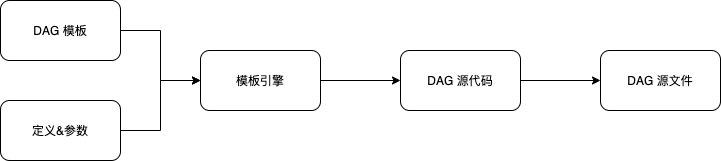

The diagram above was exported from draw.io. Its source (the exported page's mxGraphModel, read from the mxfile embedded in the PNG):
<mxGraphModel dx="1042" dy="672" grid="1" gridSize="10" guides="1" tooltips="1" connect="1" arrows="1" fold="1" page="1" pageScale="1" pageWidth="827" pageHeight="1169" math="0" shadow="0">
  <root>
    <mxCell id="0" />
    <mxCell id="1" parent="0" />
    <mxCell id="YQcFpO95Lhu_cAwA3Cig-5" style="edgeStyle=orthogonalEdgeStyle;rounded=0;orthogonalLoop=1;jettySize=auto;html=1;exitX=1;exitY=0.5;exitDx=0;exitDy=0;entryX=0;entryY=0.5;entryDx=0;entryDy=0;" parent="1" source="YQcFpO95Lhu_cAwA3Cig-1" target="YQcFpO95Lhu_cAwA3Cig-3" edge="1">
      <mxGeometry relative="1" as="geometry" />
    </mxCell>
    <mxCell id="YQcFpO95Lhu_cAwA3Cig-1" value="DAG 模板" style="rounded=1;whiteSpace=wrap;html=1;" parent="1" vertex="1">
      <mxGeometry x="160" y="220" width="120" height="60" as="geometry" />
    </mxCell>
    <mxCell id="YQcFpO95Lhu_cAwA3Cig-7" style="edgeStyle=orthogonalEdgeStyle;rounded=0;orthogonalLoop=1;jettySize=auto;html=1;exitX=1;exitY=0.5;exitDx=0;exitDy=0;entryX=0;entryY=0.5;entryDx=0;entryDy=0;" parent="1" source="YQcFpO95Lhu_cAwA3Cig-2" target="YQcFpO95Lhu_cAwA3Cig-3" edge="1">
      <mxGeometry relative="1" as="geometry" />
    </mxCell>
    <mxCell id="YQcFpO95Lhu_cAwA3Cig-2" value="定义&amp;amp;参数" style="rounded=1;whiteSpace=wrap;html=1;" parent="1" vertex="1">
      <mxGeometry x="160" y="320" width="120" height="60" as="geometry" />
    </mxCell>
    <mxCell id="YQcFpO95Lhu_cAwA3Cig-8" style="edgeStyle=orthogonalEdgeStyle;rounded=0;orthogonalLoop=1;jettySize=auto;html=1;exitX=1;exitY=0.5;exitDx=0;exitDy=0;entryX=0;entryY=0.5;entryDx=0;entryDy=0;" parent="1" source="YQcFpO95Lhu_cAwA3Cig-3" target="YQcFpO95Lhu_cAwA3Cig-4" edge="1">
      <mxGeometry relative="1" as="geometry" />
    </mxCell>
    <mxCell id="YQcFpO95Lhu_cAwA3Cig-3" value="模板引擎" style="rounded=1;whiteSpace=wrap;html=1;" parent="1" vertex="1">
      <mxGeometry x="360" y="270" width="120" height="60" as="geometry" />
    </mxCell>
    <mxCell id="YQcFpO95Lhu_cAwA3Cig-9" style="edgeStyle=orthogonalEdgeStyle;rounded=0;orthogonalLoop=1;jettySize=auto;html=1;exitX=1;exitY=0.5;exitDx=0;exitDy=0;" parent="1" source="YQcFpO95Lhu_cAwA3Cig-4" edge="1">
      <mxGeometry relative="1" as="geometry">
        <mxPoint x="760" y="300" as="targetPoint" />
      </mxGeometry>
    </mxCell>
    <mxCell id="YQcFpO95Lhu_cAwA3Cig-4" value="DAG 源代码" style="rounded=1;whiteSpace=wrap;html=1;" parent="1" vertex="1">
      <mxGeometry x="560" y="270" width="120" height="60" as="geometry" />
    </mxCell>
    <mxCell id="YQcFpO95Lhu_cAwA3Cig-10" value="DAG 源文件" style="rounded=1;whiteSpace=wrap;html=1;" parent="1" vertex="1">
      <mxGeometry x="760" y="270" width="120" height="60" as="geometry" />
    </mxCell>
  </root>
</mxGraphModel>